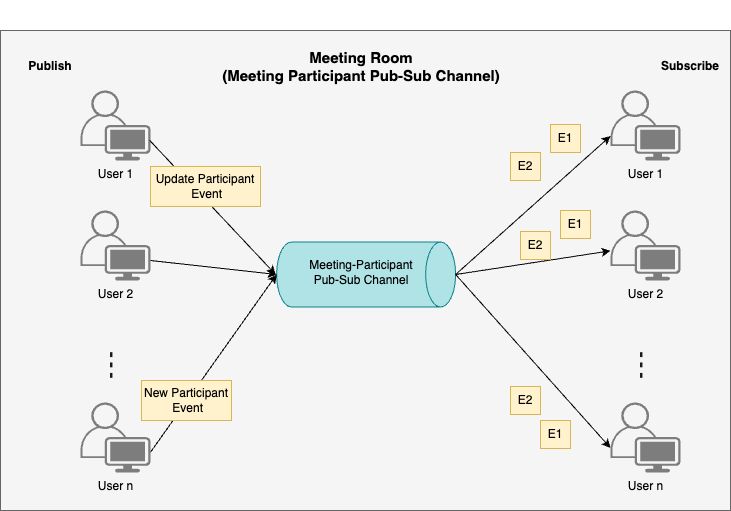

The diagram above was exported from draw.io. Its source (the exported page's mxGraphModel, read from the mxfile embedded in the PNG):
<mxGraphModel dx="587" dy="785" grid="1" gridSize="10" guides="1" tooltips="1" connect="1" arrows="1" fold="1" page="1" pageScale="1" pageWidth="827" pageHeight="1169" math="0" shadow="0">
  <root>
    <mxCell id="0" />
    <mxCell id="1" parent="0" />
    <mxCell id="DJIRE7qxZ1NcXSDLkDwJ-1" value="" style="rounded=0;whiteSpace=wrap;html=1;fillColor=#f5f5f5;strokeColor=#666666;fontColor=#333333;" vertex="1" parent="1">
      <mxGeometry x="1010" y="120" width="730" height="480" as="geometry" />
    </mxCell>
    <mxCell id="fSWki7HiVW6KrDeC-fMg-1" value="" style="shape=cylinder3;whiteSpace=wrap;html=1;boundedLbl=1;backgroundOutline=1;size=15;rotation=90;fillColor=#b0e3e6;strokeColor=#0e8088;" vertex="1" parent="1">
      <mxGeometry x="1343.1299999999999" y="274.4999999999999" width="65" height="179" as="geometry" />
    </mxCell>
    <mxCell id="fSWki7HiVW6KrDeC-fMg-2" value="&lt;div style=&quot;text-wrap: nowrap;&quot;&gt;Meeting-Participant&lt;/div&gt;&lt;div style=&quot;text-wrap: nowrap;&quot;&gt;Pub-Sub Channel&lt;/div&gt;" style="text;html=1;align=center;verticalAlign=middle;whiteSpace=wrap;rounded=0;" vertex="1" parent="1">
      <mxGeometry x="1341" y="295.95000000000005" width="60" height="132" as="geometry" />
    </mxCell>
    <mxCell id="jkzU0MgucmxWcPejDJlC-1" value="User 1" style="points=[[0.35,0,0],[0.98,0.51,0],[1,0.71,0],[0.67,1,0],[0,0.795,0],[0,0.65,0]];verticalLabelPosition=bottom;sketch=0;html=1;verticalAlign=top;aspect=fixed;align=center;pointerEvents=1;shape=mxgraph.cisco19.user;fillColor=#7d7d7d;strokeColor=none;strokeWidth=9;" vertex="1" parent="1">
      <mxGeometry x="1090.0000000000005" y="180" width="70" height="70" as="geometry" />
    </mxCell>
    <mxCell id="jkzU0MgucmxWcPejDJlC-3" value="User 2" style="points=[[0.35,0,0],[0.98,0.51,0],[1,0.71,0],[0.67,1,0],[0,0.795,0],[0,0.65,0]];verticalLabelPosition=bottom;sketch=0;html=1;verticalAlign=top;aspect=fixed;align=center;pointerEvents=1;shape=mxgraph.cisco19.user;fillColor=#7d7d7d;strokeColor=none;strokeWidth=9;" vertex="1" parent="1">
      <mxGeometry x="1090.0000000000005" y="300" width="70" height="70" as="geometry" />
    </mxCell>
    <mxCell id="jkzU0MgucmxWcPejDJlC-4" value="User n" style="points=[[0.35,0,0],[0.98,0.51,0],[1,0.71,0],[0.67,1,0],[0,0.795,0],[0,0.65,0]];verticalLabelPosition=bottom;sketch=0;html=1;verticalAlign=top;aspect=fixed;align=center;pointerEvents=1;shape=mxgraph.cisco19.user;fillColor=#7d7d7d;strokeColor=none;strokeWidth=9;" vertex="1" parent="1">
      <mxGeometry x="1090.0000000000005" y="492" width="70" height="70" as="geometry" />
    </mxCell>
    <mxCell id="jkzU0MgucmxWcPejDJlC-5" value="&lt;div style=&quot;text-wrap: nowrap; font-size: 17px;&quot;&gt;&lt;span style=&quot;background-color: initial; font-size: 17px;&quot;&gt;- - -&lt;/span&gt;&lt;br style=&quot;font-size: 17px;&quot;&gt;&lt;/div&gt;" style="text;html=1;align=center;verticalAlign=middle;whiteSpace=wrap;rounded=0;fontColor=#1A1A1A;rotation=-90;fontStyle=1;fontSize=17;" vertex="1" parent="1">
      <mxGeometry x="1090" y="389" width="60" height="132" as="geometry" />
    </mxCell>
    <mxCell id="jkzU0MgucmxWcPejDJlC-12" value="User 1" style="points=[[0.35,0,0],[0.98,0.51,0],[1,0.71,0],[0.67,1,0],[0,0.795,0],[0,0.65,0]];verticalLabelPosition=bottom;sketch=0;html=1;verticalAlign=top;aspect=fixed;align=center;pointerEvents=1;shape=mxgraph.cisco19.user;fillColor=#7d7d7d;strokeColor=none;strokeWidth=9;" vertex="1" parent="1">
      <mxGeometry x="1620.0000000000005" y="180" width="70" height="70" as="geometry" />
    </mxCell>
    <mxCell id="jkzU0MgucmxWcPejDJlC-13" value="User 2" style="points=[[0.35,0,0],[0.98,0.51,0],[1,0.71,0],[0.67,1,0],[0,0.795,0],[0,0.65,0]];verticalLabelPosition=bottom;sketch=0;html=1;verticalAlign=top;aspect=fixed;align=center;pointerEvents=1;shape=mxgraph.cisco19.user;fillColor=#7d7d7d;strokeColor=none;strokeWidth=9;" vertex="1" parent="1">
      <mxGeometry x="1620.0000000000005" y="300" width="70" height="70" as="geometry" />
    </mxCell>
    <mxCell id="jkzU0MgucmxWcPejDJlC-14" value="User n" style="points=[[0.35,0,0],[0.98,0.51,0],[1,0.71,0],[0.67,1,0],[0,0.795,0],[0,0.65,0]];verticalLabelPosition=bottom;sketch=0;html=1;verticalAlign=top;aspect=fixed;align=center;pointerEvents=1;shape=mxgraph.cisco19.user;fillColor=#7d7d7d;strokeColor=none;strokeWidth=9;" vertex="1" parent="1">
      <mxGeometry x="1620.0000000000005" y="492" width="70" height="70" as="geometry" />
    </mxCell>
    <mxCell id="jkzU0MgucmxWcPejDJlC-15" value="&lt;div style=&quot;text-wrap: nowrap; font-size: 17px;&quot;&gt;&lt;span style=&quot;background-color: initial; font-size: 17px;&quot;&gt;- - -&lt;/span&gt;&lt;br style=&quot;font-size: 17px;&quot;&gt;&lt;/div&gt;" style="text;html=1;align=center;verticalAlign=middle;whiteSpace=wrap;rounded=0;fontColor=#1A1A1A;rotation=-90;fontStyle=1;fontSize=17;" vertex="1" parent="1">
      <mxGeometry x="1620" y="389" width="60" height="132" as="geometry" />
    </mxCell>
    <mxCell id="jkzU0MgucmxWcPejDJlC-16" value="" style="endArrow=classic;html=1;rounded=0;exitX=1;exitY=0.71;exitDx=0;exitDy=0;exitPerimeter=0;entryX=0.5;entryY=1;entryDx=0;entryDy=0;entryPerimeter=0;" edge="1" parent="1">
      <mxGeometry width="50" height="50" relative="1" as="geometry">
        <mxPoint x="1159.0000000000005" y="229.69999999999982" as="sourcePoint" />
        <mxPoint x="1285.1299999999999" y="364" as="targetPoint" />
      </mxGeometry>
    </mxCell>
    <mxCell id="jkzU0MgucmxWcPejDJlC-17" value="" style="endArrow=classic;html=1;rounded=0;entryX=0.5;entryY=1;entryDx=0;entryDy=0;entryPerimeter=0;" edge="1" parent="1" target="fSWki7HiVW6KrDeC-fMg-1">
      <mxGeometry width="50" height="50" relative="1" as="geometry">
        <mxPoint x="1160" y="350" as="sourcePoint" />
        <mxPoint x="1290" y="370" as="targetPoint" />
      </mxGeometry>
    </mxCell>
    <mxCell id="jkzU0MgucmxWcPejDJlC-18" value="" style="endArrow=classic;html=1;rounded=0;exitX=1;exitY=0.71;exitDx=0;exitDy=0;exitPerimeter=0;entryX=0.5;entryY=1;entryDx=0;entryDy=0;entryPerimeter=0;" edge="1" parent="1" source="jkzU0MgucmxWcPejDJlC-4" target="fSWki7HiVW6KrDeC-fMg-1">
      <mxGeometry width="50" height="50" relative="1" as="geometry">
        <mxPoint x="1180" y="250" as="sourcePoint" />
        <mxPoint x="1306" y="384" as="targetPoint" />
      </mxGeometry>
    </mxCell>
    <mxCell id="jkzU0MgucmxWcPejDJlC-19" value="" style="endArrow=classic;html=1;rounded=0;exitX=0.5;exitY=0;exitDx=0;exitDy=0;exitPerimeter=0;entryX=0;entryY=0.65;entryDx=0;entryDy=0;entryPerimeter=0;" edge="1" parent="1" source="fSWki7HiVW6KrDeC-fMg-1" target="jkzU0MgucmxWcPejDJlC-12">
      <mxGeometry width="50" height="50" relative="1" as="geometry">
        <mxPoint x="1190" y="260" as="sourcePoint" />
        <mxPoint x="1316" y="394" as="targetPoint" />
      </mxGeometry>
    </mxCell>
    <mxCell id="jkzU0MgucmxWcPejDJlC-20" value="" style="endArrow=classic;html=1;rounded=0;exitX=0.5;exitY=0;exitDx=0;exitDy=0;exitPerimeter=0;" edge="1" parent="1" source="fSWki7HiVW6KrDeC-fMg-1" target="jkzU0MgucmxWcPejDJlC-13">
      <mxGeometry width="50" height="50" relative="1" as="geometry">
        <mxPoint x="1200" y="270" as="sourcePoint" />
        <mxPoint x="1326" y="404" as="targetPoint" />
      </mxGeometry>
    </mxCell>
    <mxCell id="jkzU0MgucmxWcPejDJlC-21" value="" style="endArrow=classic;html=1;rounded=0;exitX=0.5;exitY=0;exitDx=0;exitDy=0;exitPerimeter=0;entryX=0;entryY=0.65;entryDx=0;entryDy=0;entryPerimeter=0;" edge="1" parent="1" source="fSWki7HiVW6KrDeC-fMg-1" target="jkzU0MgucmxWcPejDJlC-14">
      <mxGeometry width="50" height="50" relative="1" as="geometry">
        <mxPoint x="1210" y="280" as="sourcePoint" />
        <mxPoint x="1336" y="414" as="targetPoint" />
      </mxGeometry>
    </mxCell>
    <mxCell id="jkzU0MgucmxWcPejDJlC-22" value="&lt;div style=&quot;text-wrap: nowrap;&quot;&gt;&lt;span style=&quot;background-color: initial;&quot;&gt;Publish&lt;/span&gt;&lt;br&gt;&lt;/div&gt;" style="text;html=1;align=center;verticalAlign=middle;whiteSpace=wrap;rounded=0;fontStyle=1" vertex="1" parent="1">
      <mxGeometry x="1030" y="90.00000000000006" width="60" height="132" as="geometry" />
    </mxCell>
    <mxCell id="jkzU0MgucmxWcPejDJlC-23" value="&lt;div style=&quot;text-wrap: nowrap;&quot;&gt;&lt;span style=&quot;background-color: initial;&quot;&gt;Subscribe&lt;/span&gt;&lt;br&gt;&lt;/div&gt;" style="text;html=1;align=center;verticalAlign=middle;whiteSpace=wrap;rounded=0;fontStyle=1" vertex="1" parent="1">
      <mxGeometry x="1670" y="90.00000000000006" width="60" height="132" as="geometry" />
    </mxCell>
    <mxCell id="jkzU0MgucmxWcPejDJlC-24" value="&lt;div style=&quot;text-wrap: nowrap; font-size: 15px;&quot;&gt;&lt;span style=&quot;background-color: initial; font-size: 15px;&quot;&gt;Meeting Room&lt;/span&gt;&lt;br style=&quot;font-size: 15px;&quot;&gt;&lt;/div&gt;&lt;div style=&quot;&quot;&gt;&lt;span style=&quot;background-color: initial; text-wrap: nowrap;&quot;&gt;(Meeting Participant Pub-Sub Channel)&lt;/span&gt;&lt;/div&gt;" style="text;html=1;align=center;verticalAlign=middle;whiteSpace=wrap;rounded=0;fontStyle=1;fontSize=15;" vertex="1" parent="1">
      <mxGeometry x="1341" y="90.00000000000006" width="60" height="132" as="geometry" />
    </mxCell>
    <mxCell id="jkzU0MgucmxWcPejDJlC-26" value="&lt;span style=&quot;text-wrap: nowrap;&quot;&gt;New Participant&lt;/span&gt;&lt;div&gt;&lt;span style=&quot;text-wrap: nowrap;&quot;&gt;&amp;nbsp;Event&lt;/span&gt;&lt;/div&gt;" style="whiteSpace=wrap;html=1;fillColor=#fff2cc;strokeColor=#d6b656;" vertex="1" parent="1">
      <mxGeometry x="1151" y="470" width="90" height="40" as="geometry" />
    </mxCell>
    <mxCell id="jkzU0MgucmxWcPejDJlC-28" value="&lt;span style=&quot;text-wrap: nowrap;&quot;&gt;Update Participant&lt;/span&gt;&lt;div&gt;&lt;span style=&quot;text-wrap: nowrap;&quot;&gt;&amp;nbsp;Event&lt;/span&gt;&lt;/div&gt;" style="whiteSpace=wrap;html=1;fillColor=#fff2cc;strokeColor=#d6b656;" vertex="1" parent="1">
      <mxGeometry x="1160" y="255.95" width="110" height="40" as="geometry" />
    </mxCell>
    <mxCell id="jkzU0MgucmxWcPejDJlC-31" value="&lt;span style=&quot;text-wrap: nowrap;&quot;&gt;E1&lt;/span&gt;" style="whiteSpace=wrap;html=1;fillColor=#fff2cc;strokeColor=#d6b656;" vertex="1" parent="1">
      <mxGeometry x="1560" y="214" width="30" height="28" as="geometry" />
    </mxCell>
    <mxCell id="jkzU0MgucmxWcPejDJlC-32" value="&lt;span style=&quot;text-wrap: nowrap;&quot;&gt;E2&lt;/span&gt;" style="whiteSpace=wrap;html=1;fillColor=#fff2cc;strokeColor=#d6b656;" vertex="1" parent="1">
      <mxGeometry x="1520" y="242" width="30" height="28" as="geometry" />
    </mxCell>
    <mxCell id="jkzU0MgucmxWcPejDJlC-33" value="&lt;span style=&quot;text-wrap: nowrap;&quot;&gt;E1&lt;/span&gt;" style="whiteSpace=wrap;html=1;fillColor=#fff2cc;strokeColor=#d6b656;" vertex="1" parent="1">
      <mxGeometry x="1570" y="300" width="30" height="28" as="geometry" />
    </mxCell>
    <mxCell id="jkzU0MgucmxWcPejDJlC-34" value="&lt;span style=&quot;text-wrap: nowrap;&quot;&gt;E2&lt;/span&gt;" style="whiteSpace=wrap;html=1;fillColor=#fff2cc;strokeColor=#d6b656;" vertex="1" parent="1">
      <mxGeometry x="1530" y="321" width="30" height="28" as="geometry" />
    </mxCell>
    <mxCell id="jkzU0MgucmxWcPejDJlC-35" value="&lt;span style=&quot;text-wrap: nowrap;&quot;&gt;E1&lt;/span&gt;" style="whiteSpace=wrap;html=1;fillColor=#fff2cc;strokeColor=#d6b656;" vertex="1" parent="1">
      <mxGeometry x="1550" y="510" width="30" height="28" as="geometry" />
    </mxCell>
    <mxCell id="jkzU0MgucmxWcPejDJlC-36" value="&lt;span style=&quot;text-wrap: nowrap;&quot;&gt;E2&lt;/span&gt;" style="whiteSpace=wrap;html=1;fillColor=#fff2cc;strokeColor=#d6b656;" vertex="1" parent="1">
      <mxGeometry x="1520" y="476" width="30" height="28" as="geometry" />
    </mxCell>
  </root>
</mxGraphModel>